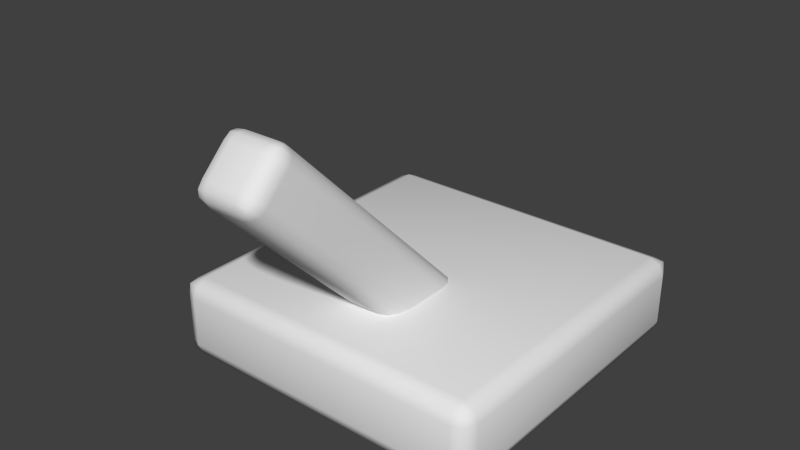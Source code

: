 # Source: Lever.blend  (saved by Blender 2.69.0; exported with 4.5.12 LTS)
import bpy
from mathutils import Matrix  # noqa: F401  (used for matrix-valued properties, if any)

bpy.ops.wm.read_factory_settings(use_empty=True)
scene = bpy.context.scene
scene.name = 'Scene'

# ---- collections
col_collection_1 = bpy.data.collections.new('Collection 1'); scene.collection.children.link(col_collection_1)

# ---- materials (node trees are filled in below, after node groups)
mat_material_001 = bpy.data.materials.new('Material.001')
mat_material_001.alpha_threshold = 0.0
mat_material_001.use_transparent_shadow = False
mat_material_001.roughness = 0.5
mat_material_001.line_color = (0.0, 0.0, 0.0, 1.0)
mat_material = bpy.data.materials.new('Material')
mat_material.alpha_threshold = 0.0
mat_material.use_transparent_shadow = False
mat_material.roughness = 0.5
mat_material.line_color = (0.0, 0.0, 0.0, 1.0)

# ---- material node trees

# ---- world
world_world = bpy.data.worlds.new('World'); scene.world = world_world
world_world.color = (0.05088, 0.05088, 0.05088)
world_world.use_sun_shadow = False
world_world.sun_shadow_jitter_overblur = 0.0
world_world.cycles.sampling_method = 'MANUAL'
world_world.cycles.sample_map_resolution = 256

# ---- meshes
me_lever = bpy.data.meshes.new('Lever')
me_lever.from_pydata([(0.9, 1.0, 0.1), (1.0, 0.9, 0.1), (0.9, 0.9, 0.0), (0.9707, 0.9707, 0.1), (0.9707, 0.9, 0.02929), (0.9, 0.9707, 0.02929), (0.965, 0.965, 0.03501), (0.9, -0.9, 0.0), (1.0, -0.9, 0.1), (0.9, -1.0, 0.1), (0.9707, -0.9, 0.02929), (0.9707, -0.9707, 0.1), (0.9, -0.9707, 0.02929), (0.965, -0.965, 0.03501), (-0.9, -0.9, 0.0), (-0.9, -1.0, 0.1), (-1.0, -0.9, 0.1), (-0.9, -0.9707, 0.02929), (-0.9707, -0.9707, 0.1), (-0.9707, -0.9, 0.02929), (-0.965, -0.965, 0.03501), (-1.0, 0.9, 0.1), (-0.9, 1.0, 0.1), (-0.9, 0.9, 0.0), (-0.9707, 0.9707, 0.1), (-0.9, 0.9707, 0.02929), (-0.9707, 0.9, 0.02929), (-0.965, 0.965, 0.03501), (1.0, 0.9, 0.4), (0.9, 1.0, 0.4), (0.9, 0.9, 0.5), (0.9707, 0.9707, 0.4), (0.9, 0.9707, 0.4707), (0.9707, 0.9, 0.4707), (0.965, 0.965, 0.465), (0.9, -0.9, 0.5), (0.9, -1.0, 0.4), (1.0, -0.9, 0.4), (0.9, -0.9707, 0.4707), (0.9707, -0.9707, 0.4), (0.9707, -0.9, 0.4707), (0.965, -0.965, 0.465), (-0.9, -0.9, 0.5), (-1.0, -0.9, 0.4), (-0.9, -1.0, 0.4), (-0.9707, -0.9, 0.4707), (-0.9707, -0.9707, 0.4), (-0.9, -0.9707, 0.4707), (-0.965, -0.965, 0.465), (-0.9, 1.0, 0.4), (-1.0, 0.9, 0.4), (-0.9, 0.9, 0.5), (-0.9707, 0.9707, 0.4), (-0.9707, 0.9, 0.4707), (-0.9, 0.9707, 0.4707), (-0.965, 0.965, 0.465)], [], [(29, 0, 22, 49), (9, 36, 44, 15), (16, 43, 50, 21), (30, 51, 42, 35), (1, 28, 37, 8), (0, 3, 6, 5), (1, 4, 6, 3), (2, 5, 6, 4), (7, 10, 13, 12), (8, 11, 13, 10), (9, 12, 13, 11), (14, 17, 20, 19), (15, 18, 20, 17), (16, 19, 20, 18), (21, 24, 27, 26), (22, 25, 27, 24), (23, 26, 27, 25), (28, 31, 34, 33), (29, 32, 34, 31), (30, 33, 34, 32), (35, 38, 41, 40), (36, 39, 41, 38), (37, 40, 41, 39), (42, 45, 48, 47), (43, 46, 48, 45), (44, 47, 48, 46), (49, 52, 55, 54), (50, 53, 55, 52), (51, 54, 55, 53), (1, 8, 10, 4), (4, 10, 7, 2), (2, 23, 25, 5), (5, 25, 22, 0), (0, 29, 31, 3), (3, 31, 28, 1), (9, 15, 17, 12), (12, 17, 14, 7), (8, 37, 39, 11), (11, 39, 36, 9), (16, 21, 26, 19), (19, 26, 23, 14), (15, 44, 46, 18), (18, 46, 43, 16), (21, 50, 52, 24), (24, 52, 49, 22), (30, 35, 40, 33), (33, 40, 37, 28), (29, 49, 54, 32), (32, 54, 51, 30), (35, 42, 47, 38), (38, 47, 44, 36), (42, 51, 53, 45), (45, 53, 50, 43), (2, 7, 14, 23)])
me_lever.polygons.foreach_set('use_smooth', [True] * 54)
me_lever.materials.append(mat_material_001)
me_lever.use_remesh_preserve_volume = False
me_lever.use_remesh_preserve_attributes = False
me_lever.use_mirror_vertex_groups = False
me_lever.update()
me_cube = bpy.data.meshes.new('Cube')
me_cube.from_pydata([(0.1, 0.2, 0.1), (0.2, 0.1, 0.1), (0.1, 0.1, 0.0), (0.15, 0.1866, 0.1), (0.1866, 0.15, 0.1), (0.1866, 0.1, 0.05), (0.15, 0.1, 0.0134), (0.1, 0.15, 0.0134), (0.1, 0.1866, 0.05), (0.1491, 0.1799, 0.0509), (0.1799, 0.1491, 0.0509), (0.1491, 0.1491, 0.0201), (0.1, -0.1, 0.0), (0.2, -0.1, 0.1), (0.1, -0.2, 0.1), (0.15, -0.1, 0.0134), (0.1866, -0.1, 0.05), (0.1866, -0.15, 0.1), (0.15, -0.1866, 0.1), (0.1, -0.1866, 0.05), (0.1, -0.15, 0.0134), (0.1491, -0.1491, 0.0201), (0.1799, -0.1491, 0.0509), (0.1491, -0.1799, 0.0509), (-0.1, -0.1, 0.0), (-0.1, -0.2, 0.1), (-0.2, -0.1, 0.1), (-0.1, -0.15, 0.0134), (-0.1, -0.1866, 0.05), (-0.15, -0.1866, 0.1), (-0.1866, -0.15, 0.1), (-0.1866, -0.1, 0.05), (-0.15, -0.1, 0.0134), (-0.1491, -0.1491, 0.0201), (-0.1491, -0.1799, 0.0509), (-0.1799, -0.1491, 0.0509), (-0.2, 0.1, 0.1), (-0.1, 0.2, 0.1), (-0.1, 0.1, 0.0), (-0.1866, 0.15, 0.1), (-0.15, 0.1866, 0.1), (-0.1, 0.1866, 0.05), (-0.1, 0.15, 0.0134), (-0.15, 0.1, 0.0134), (-0.1866, 0.1, 0.05), (-0.1799, 0.1491, 0.0509), (-0.1491, 0.1799, 0.0509), (-0.1491, 0.1491, 0.0201), (0.2, 0.1, 1.9), (0.1, 0.2, 1.9), (0.1, 0.1, 2.0), (0.1866, 0.15, 1.9), (0.15, 0.1866, 1.9), (0.1, 0.1866, 1.95), (0.1, 0.15, 1.987), (0.15, 0.1, 1.987), (0.1866, 0.1, 1.95), (0.1799, 0.1491, 1.949), (0.1491, 0.1799, 1.949), (0.1491, 0.1491, 1.98), (0.1, -0.1, 2.0), (0.1, -0.2, 1.9), (0.2, -0.1, 1.9), (0.1, -0.15, 1.987), (0.1, -0.1866, 1.95), (0.15, -0.1866, 1.9), (0.1866, -0.15, 1.9), (0.1866, -0.1, 1.95), (0.15, -0.1, 1.987), (0.1491, -0.1491, 1.98), (0.1491, -0.1799, 1.949), (0.1799, -0.1491, 1.949), (-0.1, -0.1, 2.0), (-0.2, -0.1, 1.9), (-0.1, -0.2, 1.9), (-0.15, -0.1, 1.987), (-0.1866, -0.1, 1.95), (-0.1866, -0.15, 1.9), (-0.15, -0.1866, 1.9), (-0.1, -0.1866, 1.95), (-0.1, -0.15, 1.987), (-0.1491, -0.1491, 1.98), (-0.1799, -0.1491, 1.949), (-0.1491, -0.1799, 1.949), (-0.1, 0.2, 1.9), (-0.2, 0.1, 1.9), (-0.1, 0.1, 2.0), (-0.15, 0.1866, 1.9), (-0.1866, 0.15, 1.9), (-0.1866, 0.1, 1.95), (-0.15, 0.1, 1.987), (-0.1, 0.15, 1.987), (-0.1, 0.1866, 1.95), (-0.1491, 0.1799, 1.949), (-0.1799, 0.1491, 1.949), (-0.1491, 0.1491, 1.98)], [], [(49, 0, 37, 84), (14, 61, 74, 25), (26, 73, 85, 36), (50, 86, 72, 60), (1, 48, 62, 13), (0, 3, 9, 8), (3, 4, 10, 9), (1, 5, 10, 4), (5, 6, 11, 10), (2, 7, 11, 6), (7, 8, 9, 11), (9, 10, 11), (12, 15, 21, 20), (15, 16, 22, 21), (13, 17, 22, 16), (17, 18, 23, 22), (14, 19, 23, 18), (19, 20, 21, 23), (21, 22, 23), (24, 27, 33, 32), (27, 28, 34, 33), (25, 29, 34, 28), (29, 30, 35, 34), (26, 31, 35, 30), (31, 32, 33, 35), (33, 34, 35), (36, 39, 45, 44), (39, 40, 46, 45), (37, 41, 46, 40), (41, 42, 47, 46), (38, 43, 47, 42), (43, 44, 45, 47), (45, 46, 47), (48, 51, 57, 56), (51, 52, 58, 57), (49, 53, 58, 52), (53, 54, 59, 58), (50, 55, 59, 54), (55, 56, 57, 59), (57, 58, 59), (60, 63, 69, 68), (63, 64, 70, 69), (61, 65, 70, 64), (65, 66, 71, 70), (62, 67, 71, 66), (67, 68, 69, 71), (69, 70, 71), (72, 75, 81, 80), (75, 76, 82, 81), (73, 77, 82, 76), (77, 78, 83, 82), (74, 79, 83, 78), (79, 80, 81, 83), (81, 82, 83), (84, 87, 93, 92), (87, 88, 94, 93), (85, 89, 94, 88), (89, 90, 95, 94), (86, 91, 95, 90), (91, 92, 93, 95), (93, 94, 95), (1, 13, 16, 5), (5, 16, 15, 6), (6, 15, 12, 2), (2, 38, 42, 7), (7, 42, 41, 8), (8, 41, 37, 0), (0, 49, 52, 3), (3, 52, 51, 4), (4, 51, 48, 1), (14, 25, 28, 19), (19, 28, 27, 20), (20, 27, 24, 12), (13, 62, 66, 17), (17, 66, 65, 18), (18, 65, 61, 14), (26, 36, 44, 31), (31, 44, 43, 32), (32, 43, 38, 24), (25, 74, 78, 29), (29, 78, 77, 30), (30, 77, 73, 26), (36, 85, 88, 39), (39, 88, 87, 40), (40, 87, 84, 37), (50, 60, 68, 55), (55, 68, 67, 56), (56, 67, 62, 48), (49, 84, 92, 53), (53, 92, 91, 54), (54, 91, 86, 50), (60, 72, 80, 63), (63, 80, 79, 64), (64, 79, 74, 61), (72, 86, 90, 75), (75, 90, 89, 76), (76, 89, 85, 73), (2, 12, 24, 38)])
me_cube.polygons.foreach_set('use_smooth', [True] * 98)
me_cube.materials.append(mat_material)
me_cube.use_remesh_preserve_volume = False
me_cube.use_remesh_preserve_attributes = False
me_cube.use_mirror_vertex_groups = False
me_cube.update()

# ---- objects
ob_leverbase = bpy.data.objects.new('LeverBase', me_lever)
ob_lever = bpy.data.objects.new('Lever', me_cube)

# ---- transforms, parenting, visibility, modifiers, constraints
ob_leverbase.location = (0.0, 0.0, 0.0)
ob_leverbase.scale = (0.5, 0.5, 0.5)
ob_leverbase.lock_rotations_4d = False
ob_leverbase.empty_display_type = 'ARROWS'
ob_leverbase.lineart.crease_threshold = 0.0
ob_lever.parent = ob_leverbase
ob_lever.location = (0.0, 0.0, 0.2)
ob_lever.rotation_euler = (0.7854, 0.0, 0.0)
ob_lever.lock_rotations_4d = False
ob_lever.empty_display_type = 'ARROWS'
ob_lever.lineart.crease_threshold = 0.0

# ---- collection membership
col_collection_1.objects.link(ob_leverbase)
col_collection_1.objects.link(ob_lever)

# ---- scene / render settings (as saved in the file)
scene.frame_start = 1; scene.frame_end = 250; scene.frame_set(1)
scene.render.engine = 'BLENDER_EEVEE_NEXT'
scene.render.image_settings.compression = 90
scene.render.resolution_percentage = 50
scene.render.dither_intensity = 0.0
scene.cycles.use_denoising = False
scene.cycles.samples = 10
scene.cycles.sampling_pattern = 'TABULATED_SOBOL'
scene.cycles.light_sampling_threshold = 0.0
scene.cycles.use_adaptive_sampling = False
scene.cycles.use_light_tree = False
scene.cycles.blur_glossy = 0.0
scene.cycles.volume_bounces = 1
scene.cycles.pixel_filter_type = 'GAUSSIAN'
scene.cycles.sample_clamp_indirect = 0.0
scene.view_settings.view_transform = 'Standard'
bpy.context.view_layer.update()

# ---- added for rendering (the .blend has no active camera and no usable light): camera, sun
cam_auto = bpy.data.cameras.new('AutoCamera')
cam_auto.lens = 50.0
cam_auto.sensor_width = 36.0
cam_auto.clip_end = 1000.0
ob_auto_camera = bpy.data.objects.new('AutoCamera', cam_auto)
scene.collection.objects.link(ob_auto_camera)
ob_auto_camera.location = (1.70688, -2.18716, 1.80441)
ob_auto_camera.rotation_euler = (1.09748, -7.21219e-08, 0.694738)
scene.camera = ob_auto_camera
light_auto_sun = bpy.data.lights.new('AutoSun', 'SUN')
light_auto_sun.energy = 3.0
light_auto_sun.angle = 0.0523599
ob_auto_sun = bpy.data.objects.new('AutoSun', light_auto_sun)
scene.collection.objects.link(ob_auto_sun)
ob_auto_sun.rotation_euler = (0.872665, 0.174533, 0.523599)
bpy.context.view_layer.update()
